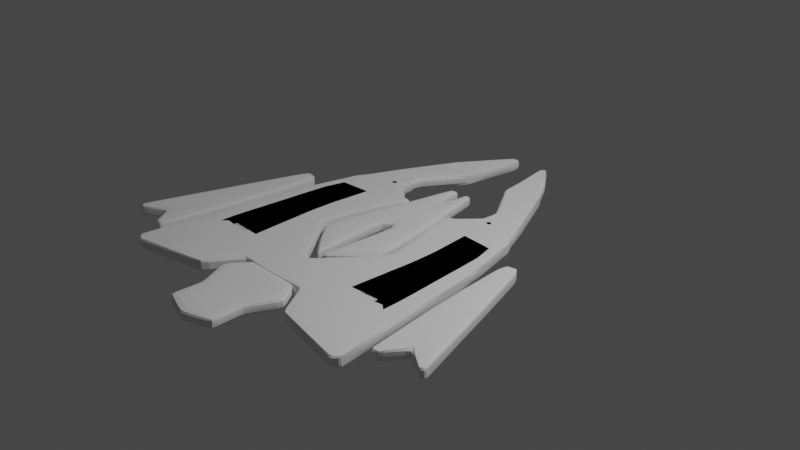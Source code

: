 # Source: Nave_03.blend  (saved by Blender 2.91.10; exported with 4.5.12 LTS)
import bpy
from mathutils import Matrix  # noqa: F401  (used for matrix-valued properties, if any)

bpy.ops.wm.read_factory_settings(use_empty=True)
scene = bpy.context.scene
scene.name = 'Scene'

# ---- collections
col_collection = bpy.data.collections.new('Collection'); scene.collection.children.link(col_collection)

# ---- node groups
ng_auto_smooth = bpy.data.node_groups.new('Auto Smooth', 'GeometryNodeTree')
_s = ng_auto_smooth.interface.new_socket(name='Geometry', in_out='OUTPUT', socket_type='NodeSocketGeometry')
_s = ng_auto_smooth.interface.new_socket(name='Geometry', in_out='INPUT', socket_type='NodeSocketGeometry')
_s = ng_auto_smooth.interface.new_socket(name='Angle', in_out='INPUT', socket_type='NodeSocketFloat')
_s.subtype = 'ANGLE'
_s.min_value = 0.0
_s.max_value = 3.142
ng_auto_smooth.is_modifier = True
_N = ng_auto_smooth.nodes; _L = ng_auto_smooth.links
n0 = _N.new('NodeGroupOutput'); n0.name = 'Group Output'; n0.location = (480, -100)
n1 = _N.new('NodeGroupInput'); n1.name = 'Group Input'; n1.location = (-420, -300)
n2 = _N.new('NodeGroupInput'); n2.name = 'Group Input.001'; n2.location = (-60, -100)
n3 = _N.new('GeometryNodeSetShadeSmooth'); n3.name = 'Set Shade Smooth'; n3.location = (120, -100)
n3.domain = 'EDGE'
n4 = _N.new('GeometryNodeSetShadeSmooth'); n4.name = 'Set Shade Smooth.001'; n4.location = (300, -100)
n5 = _N.new('GeometryNodeInputMeshEdgeAngle'); n5.name = 'Edge Angle'; n5.location = (-420, -220)
n6 = _N.new('GeometryNodeInputEdgeSmooth'); n6.name = 'Is Edge Smooth'; n6.location = (-60, -160)
n7 = _N.new('GeometryNodeInputShadeSmooth'); n7.name = 'Is Face Smooth'; n7.location = (-240, -340)
n8 = _N.new('FunctionNodeBooleanMath'); n8.name = 'Boolean Math'; n8.location = (-60, -220)
n9 = _N.new('FunctionNodeCompare'); n9.name = 'Compare'; n9.location = (-240, -180)
n9.operation = 'LESS_EQUAL'
_L.new(n5.outputs[0], n9.inputs[0])
_L.new(n4.outputs[0], n0.inputs[0])
_L.new(n1.outputs[1], n9.inputs[1])
_L.new(n9.outputs[0], n8.inputs[0])
_L.new(n7.outputs[0], n8.inputs[1])
_L.new(n2.outputs[0], n3.inputs[0])
_L.new(n6.outputs[0], n3.inputs[1])
_L.new(n3.outputs[0], n4.inputs[0])
_L.new(n8.outputs[0], n3.inputs[2])
n0.is_active_output = True

# ---- world
world_world = bpy.data.worlds.new('World'); scene.world = world_world
world_world.use_nodes = True; world_world.node_tree.nodes.clear()
_N = world_world.node_tree.nodes; _L = world_world.node_tree.links
n0 = _N.new('ShaderNodeOutputWorld'); n0.name = 'World Output'; n0.location = (300, 300)
n1 = _N.new('ShaderNodeBackground'); n1.name = 'Background'; n1.location = (10, 300)
n1.inputs[0].default_value = (0.05088, 0.05088, 0.05088, 1.0)
_L.new(n1.outputs[0], n0.inputs[0])
n0.is_active_output = True
world_world.color = (0.05088, 0.05088, 0.05088)
world_world.use_sun_shadow = False
world_world.sun_shadow_jitter_overblur = 0.0

# ---- cameras
cam_camera = bpy.data.cameras.new('Camera')
cam_camera.clip_end = 100.0
cam_camera.ortho_scale = 7.314

# ---- lights
light_light = bpy.data.lights.new('Light', 'POINT')
light_light.transmission_factor = 0.0
light_light.energy = 1000.0
light_light.shadow_soft_size = 0.1
light_light.shadow_maximum_resolution = 0.006
light_light.use_absolute_resolution = True

# ---- meshes
me_plane_002 = bpy.data.meshes.new('Plane.002')
me_plane_002.from_pydata([(0.8833, 1.021, 0.0), (0.2163, 2.162, 0.0), (0.5572, 0.9372, 0.0), (0.1579, 2.133, 0.0), (0.6309, 1.546, 0.0), (0.4679, 1.827, 0.0), (0.271, 1.376, 0.0), (0.2214, 1.743, 0.0), (1.116, 0.4624, 0.0), (0.3538, 0.516, 0.0), (1.11, 0.516, 0.0), (0.5353, 0.6754, 0.0), (0.6577, 0.6964, 0.0), (0.579, 0.7954, 0.0)], [], [(7, 5, 1, 3), (2, 0, 4, 6), (6, 4, 5, 7), (0, 2, 13, 12, 10), (11, 12, 13), (10, 12, 11, 9, 8)])
_uv = me_plane_002.uv_layers.new(name='UVMap')
_uv.uv.foreach_set('vector', [0.5, 0.6667, 1.0, 0.6667, 1.0, 1.0, 0.5, 1.0, 0.5, 0.0, 1.0, 0.0, 1.0, 0.3333, 0.5, 0.3333, 0.5, 0.3333, 1.0, 0.3333, 1.0, 0.6667, 0.5, 0.6667, 1.0, 0.0, 0.5, 0.0, 0.5, 0.0, 0.565, 0.0, 1.0, 0.0, 0.5, 0.0, 0.565, 0.0, 0.5, 0.0, 1.0, 0.0, 0.565, 0.0, 0.5, 0.0, 0.5, 0.0, 1.0, 0.0])
me_plane_002.use_remesh_fix_poles = True
me_plane_002.use_remesh_preserve_attributes = False
me_plane_002.use_mirror_vertex_groups = False
me_plane_002.update()
me_plane_003 = bpy.data.meshes.new('Plane.003')
me_plane_003.from_pydata([(1.139, 0.3547, 0.0), (0.5099, -1.77, 0.0), (0.2528, 0.4243, 0.0), (0.6229, -1.914, 0.0), (1.126, -2.075, 0.0), (1.065, 0.3728, 0.0), (0.7974, 0.394, 0.0), (1.318, -0.5317, 0.0), (0.5127, -0.5664, 0.0), (0.8145, -0.5549, 0.0), (1.122, -0.5381, 0.0), (0.3937, -1.624, 0.0), (1.449, -1.465, 0.0), (0.7892, -1.291, 0.0), (1.154, -1.079, 0.0), (0.0, -1.268, -0.007455), (0.0, -1.634, -0.0114), (0.3324, -1.62, -0.003727), (1.284, -0.2642, 0.0), (0.4494, -0.2501, 0.0), (0.8258, -0.2599, 0.0), (1.104, -0.2546, 0.0), (1.197, 0.1082, 0.0), (0.3304, 0.1871, 0.0), (0.8087, 0.1563, 0.0), (1.081, 0.14, 0.0), (1.516, -2.073, 0.0), (1.446, -2.137, 0.0)], [], [(25, 22, 0, 5), (23, 24, 6, 2), (24, 25, 5, 6), (11, 13, 9, 8), (14, 12, 7, 10), (1, 3, 13, 11), (13, 14, 10, 9), (20, 21, 25, 24), (3, 4, 14, 13), (8, 9, 20, 19), (10, 7, 18, 21), (9, 10, 21, 20), (19, 20, 24, 23), (21, 18, 22, 25), (11, 8, 15, 16, 17), (4, 27, 26, 12, 14)])
_uv = me_plane_003.uv_layers.new(name='UVMap')
_uv.uv.foreach_set('vector', [0.8333, 0.861, 1.0, 0.8998, 1.0, 1.0, 0.8333, 1.0, 0.5, 0.861, 0.6844, 0.8802, 0.6667, 1.0, 0.5, 1.0, 0.6844, 0.8802, 0.8333, 0.861, 0.8333, 1.0, 0.6667, 1.0, 0.5, 0.2122, 0.7229, 0.2387, 0.7142, 0.5673, 0.5, 0.5, 0.8333, 0.2122, 1.0, 0.2715, 1.0, 0.6396, 0.8333, 0.5, 0.5, 0.0, 0.6667, 0.0, 0.7229, 0.2387, 0.5, 0.2122, 0.7229, 0.2387, 0.8333, 0.2122, 0.8333, 0.5, 0.7142, 0.5673, 0.7113, 0.6991, 0.8333, 0.6509, 0.8333, 0.861, 0.6844, 0.8802, 0.6667, 0.0, 0.8333, 0.0, 0.8333, 0.2122, 0.7229, 0.2387, 0.5, 0.5, 0.7142, 0.5673, 0.7113, 0.6991, 0.5, 0.6509, 0.8333, 0.5, 1.0, 0.6396, 1.0, 0.7484, 0.8333, 0.6509, 0.7142, 0.5673, 0.8333, 0.5, 0.8333, 0.6509, 0.7113, 0.6991, 0.5, 0.6509, 0.7113, 0.6991, 0.6844, 0.8802, 0.5, 0.861, 0.8333, 0.6509, 1.0, 0.7484, 1.0, 0.8998, 0.8333, 0.861, 0.5, 0.2122, 0.5, 0.5, 0.5, 0.5, 0.5, 0.2122, 0.5, 0.2122, 0.8333, 0.0, 0.9671, 0.0, 1.0, 0.03149, 1.0, 0.2715, 0.8333, 0.2122])
me_plane_003.use_remesh_fix_poles = True
me_plane_003.use_remesh_preserve_attributes = False
me_plane_003.use_mirror_vertex_groups = False
me_plane_003.update()
me_plane_004 = bpy.data.meshes.new('Plane.004')
me_plane_004.from_pydata([(2.057, -2.16, 0.0), (1.889, -1.403, 0.0), (1.752, -0.974, 0.0), (1.474, -1.475, 0.0), (1.43, -1.044, 0.0), (2.123, -2.141, 0.0), (1.822, -2.011, 0.0), (1.601, -1.059, 0.0), (1.579, -2.251, 0.0), (1.658, -2.243, 0.0), (1.575, -0.4456, 0.0), (1.389, -0.486, 0.0), (1.48, -0.4664, 0.0), (1.517, -0.3529, 0.0), (1.41, -0.3762, 0.0), (1.462, -0.3649, 0.0)], [], [(6, 1, 2, 7), (0, 5, 1, 6), (3, 6, 7, 4), (6, 3, 8, 9), (7, 2, 10, 12), (4, 7, 12, 11), (12, 10, 13, 15), (11, 12, 15, 14)])
_uv = me_plane_004.uv_layers.new(name='UVMap')
_uv.uv.foreach_set('vector', [0.625, 0.3333, 1.0, 0.3576, 1.0, 0.6667, 0.7309, 0.6667, 0.75, 0.3333, 1.0, 0.3333, 1.0, 0.3576, 0.625, 0.3333, 0.5, 0.3333, 0.625, 0.3333, 0.7309, 0.6667, 0.5, 0.6667, 0.625, 0.3333, 0.5, 0.3333, 0.5, 0.3333, 0.625, 0.3333, 0.7309, 0.6667, 1.0, 0.6667, 1.0, 0.6667, 0.7309, 0.6667, 0.5, 0.6667, 0.7309, 0.6667, 0.7309, 0.6667, 0.5, 0.6667, 0.7309, 0.6667, 1.0, 0.6667, 1.0, 0.6667, 0.7309, 0.6667, 0.5, 0.6667, 0.7309, 0.6667, 0.7309, 0.6667, 0.5, 0.6667])
me_plane_004.use_remesh_fix_poles = True
me_plane_004.use_remesh_preserve_attributes = False
me_plane_004.use_mirror_vertex_groups = False
me_plane_004.update()
me_plane_005 = bpy.data.meshes.new('Plane.005')
me_plane_005.from_pydata([(0.08011, 0.1242, 0.0), (0.4431, -0.2897, 0.0), (0.2882, 0.5215, 0.0), (0.02015, -0.7613, 0.0), (0.2205, 0.8142, 0.0), (0.1872, 0.3556, 0.0), (0.2495, -0.5295, 0.0), (0.05043, 1.071, 0.0), (0.1084, 0.6507, 0.0), (-0.08011, 0.1242, 0.0), (-0.4431, -0.2897, 0.0), (-0.2882, 0.5215, 0.0), (-0.02438, -0.7613, 0.0), (0.0, 0.9763, 0.0), (-0.2205, 0.8142, 0.0), (0.0, 0.2052, 0.0), (-0.1872, 0.3556, 0.0), (-0.2495, -0.5295, 0.0), (-0.05043, 1.071, 0.0), (-0.1084, 0.6507, 0.0), (0.05079, 1.231, 0.0), (0.1323, 1.237, 0.0), (-0.04145, 1.226, 0.0), (-0.1424, 1.234, 0.0)], [], [(6, 1, 2, 5), (5, 2, 4, 8), (0, 5, 8, 15), (3, 6, 5, 0), (15, 8, 7, 13), (17, 16, 11, 10), (16, 19, 14, 11), (9, 15, 19, 16), (12, 9, 16, 17), (15, 13, 18, 19), (8, 4, 21, 20, 7), (19, 18, 22, 23, 14)])
_uv = me_plane_005.uv_layers.new(name='UVMap')
_uv.uv.foreach_set('vector', [0.7457, 0.0, 1.0, 0.0, 1.0, 0.4502, 0.7457, 0.5112, 0.7457, 0.5112, 1.0, 0.4502, 1.0, 0.6237, 0.7457, 0.7058, 0.5, 0.5702, 0.7457, 0.5112, 0.7457, 0.7058, 0.5, 0.7851, 0.5, 0.0, 0.7457, 0.0, 0.7457, 0.5112, 0.5, 0.5702, 0.5, 0.7851, 0.7457, 0.7058, 0.7457, 1.0, 0.5, 1.0, 0.7457, 0.0, 0.7457, 0.5112, 1.0, 0.4502, 1.0, 0.0, 0.7457, 0.5112, 0.7457, 0.7058, 1.0, 0.6237, 1.0, 0.4502, 0.5, 0.5702, 0.5, 0.7851, 0.7457, 0.7058, 0.7457, 0.5112, 0.5, 0.0, 0.5, 0.5702, 0.7457, 0.5112, 0.7457, 0.0, 0.5, 0.7851, 0.5, 1.0, 0.7457, 1.0, 0.7457, 0.7058, 0.7457, 0.7058, 1.0, 0.6237, 1.0, 0.8741, 0.8535, 1.0, 0.7457, 1.0, 0.7457, 0.7058, 0.7457, 1.0, 0.8507, 1.0, 1.0, 0.8717, 1.0, 0.6237])
me_plane_005.use_remesh_fix_poles = True
me_plane_005.use_remesh_preserve_attributes = False
me_plane_005.use_mirror_vertex_groups = False
me_plane_005.update()
me_plane = bpy.data.meshes.new('Plane')
me_plane.from_pydata([(0.3293, 0.1123, 0.0), (0.3079, 1.021, 0.0), (0.0, -0.004468, 0.0), (0.0, 1.018, 0.0), (0.3082, 0.4486, 0.0), (0.4752, 0.7834, 0.0), (0.0, 0.3304, 0.0), (0.0, 0.6652, 0.0)], [], [(7, 5, 1, 3), (2, 0, 4, 6), (6, 4, 5, 7)])
_uv = me_plane.uv_layers.new(name='UVMap')
_uv.uv.foreach_set('vector', [0.5, 0.6667, 1.0, 0.6667, 1.0, 1.0, 0.5, 1.0, 0.5, 0.0, 1.0, 0.0, 1.0, 0.3333, 0.5, 0.3333, 0.5, 0.3333, 1.0, 0.3333, 1.0, 0.6667, 0.5, 0.6667])
me_plane.use_remesh_fix_poles = True
me_plane.use_remesh_preserve_attributes = False
me_plane.use_mirror_vertex_groups = False
me_plane.update()
me_plane_001 = bpy.data.meshes.new('Plane.001')
me_plane_001.from_pydata([(1.144, 0.3074, 0.0), (0.2222, 2.036, 0.0), (0.2737, 0.3793, 0.0), (0.1732, 2.001, 0.0), (1.127, 0.395, 0.0), (1.052, 0.5239, 0.0), (0.9287, 0.815, 0.0), (0.8351, 1.016, 0.0), (0.6204, 1.469, 0.0), (0.4846, 1.659, 0.0), (0.3799, 0.416, 0.0), (0.5724, 0.6273, 0.0), (0.5856, 0.7917, 0.0), (0.5349, 0.9229, 0.0), (0.269, 1.3, 0.0), (0.2388, 1.59, 0.0), (1.314, -0.4804, 0.0), (0.5105, -0.5765, 0.0), (1.397, -1.163, 0.0), (0.0, -1.232, 0.0), (1.241, -0.08249, 0.0), (0.4107, -0.09833, 0.0), (1.451, -1.56, 0.0), (0.0, -1.631, 0.0), (0.5137, 0.3594, 0.0), (0.1867, 2.011, 0.0), (0.5859, 0.4102, 0.0), (0.7047, 0.5988, 0.0), (0.6802, 0.7981, 0.0), (0.6177, 0.9485, 0.0), (0.3659, 1.346, 0.0), (0.3066, 1.609, 0.0), (0.7321, -0.55, 0.0), (0.3851, -1.213, 0.0), (0.6398, -0.09396, 0.0), (0.4001, -1.611, 0.0), (1.514, -2.076, 0.0), (0.6197, -1.973, 0.0), (1.006, 0.3188, 0.0), (1.186, -0.4957, 0.0), (1.175, -1.174, 0.0), (1.11, -0.085, 0.0), (1.221, -1.572, 0.0), (1.449, -2.144, 0.0), (0.2144, 2.031, 0.0), (1.008, 0.3983, 0.0), (0.9761, 0.5403, 0.0), (0.8743, 0.8113, 0.0), (0.7875, 1.001, 0.0), (0.5647, 1.442, 0.0), (0.4456, 1.648, 0.0)], [], [(50, 9, 1, 44), (38, 0, 4, 45), (45, 4, 5, 46), (46, 5, 6, 47), (47, 6, 7, 48), (48, 7, 8, 49), (49, 8, 9, 50), (34, 21, 17, 32), (32, 17, 19, 33), (24, 2, 21, 34), (33, 19, 23, 35), (30, 49, 50, 31), (40, 33, 35, 42), (38, 24, 34, 41), (39, 32, 33, 40), (14, 30, 31, 15), (13, 29, 30, 14), (12, 28, 29, 13), (11, 27, 28, 12), (10, 26, 27, 11), (2, 24, 26, 10), (15, 31, 25, 3), (41, 34, 32, 39), (18, 40, 42, 22), (0, 38, 41, 20), (16, 39, 40, 18), (20, 41, 39, 16), (22, 42, 43, 36), (29, 48, 49, 30), (28, 47, 48, 29), (27, 46, 47, 28), (26, 45, 46, 27), (24, 38, 45, 26), (31, 50, 44, 25), (42, 35, 37, 43)])
_uv = me_plane_001.uv_layers.new(name='UVMap')
_uv.uv.foreach_set('vector', [0.9207, 0.8571, 1.0, 0.8571, 1.0, 1.0, 0.9207, 1.0, 0.9207, 0.0, 1.0, 0.0, 1.0, 0.1429, 0.9207, 0.1429, 0.9207, 0.1429, 1.0, 0.1429, 1.0, 0.2857, 0.9207, 0.2857, 0.9207, 0.2857, 1.0, 0.2857, 1.0, 0.4286, 0.9207, 0.4286, 0.9207, 0.4286, 1.0, 0.4286, 1.0, 0.5714, 0.9207, 0.5714, 0.9207, 0.5714, 1.0, 0.5714, 1.0, 0.7143, 0.9207, 0.7143, 0.9207, 0.7143, 1.0, 0.7143, 1.0, 0.8571, 0.9207, 0.8571, 0.6379, 0.0, 0.5, 0.0, 0.5, 0.0, 0.6379, 0.0, 0.6379, 0.0, 0.5, 0.0, 0.5, 0.0, 0.6379, 0.0, 0.6379, 0.0, 0.5, 0.0, 0.5, 0.0, 0.6379, 0.0, 0.6379, 0.0, 0.5, 0.0, 0.5, 0.0, 0.6379, 0.0, 0.6379, 0.7143, 0.9207, 0.7143, 0.9207, 0.8571, 0.6379, 0.8571, 0.9207, 0.0, 0.6379, 0.0, 0.6379, 0.0, 0.9207, 0.0, 0.9207, 0.0, 0.6379, 0.0, 0.6379, 0.0, 0.9207, 0.0, 0.9207, 0.0, 0.6379, 0.0, 0.6379, 0.0, 0.9207, 0.0, 0.5, 0.7143, 0.6379, 0.7143, 0.6379, 0.8571, 0.5, 0.8571, 0.5, 0.5714, 0.6379, 0.5714, 0.6379, 0.7143, 0.5, 0.7143, 0.5, 0.4286, 0.6379, 0.4286, 0.6379, 0.5714, 0.5, 0.5714, 0.5, 0.2857, 0.6379, 0.2857, 0.6379, 0.4286, 0.5, 0.4286, 0.5, 0.1429, 0.6379, 0.1429, 0.6379, 0.2857, 0.5, 0.2857, 0.5, 0.0, 0.6379, 0.0, 0.6379, 0.1429, 0.5, 0.1429, 0.5, 0.8571, 0.6379, 0.8571, 0.6379, 1.0, 0.5, 1.0, 0.9207, 0.0, 0.6379, 0.0, 0.6379, 0.0, 0.9207, 0.0, 1.0, 0.0, 0.9207, 0.0, 0.9207, 0.0, 1.0, 0.0, 1.0, 0.0, 0.9207, 0.0, 0.9207, 0.0, 1.0, 0.0, 1.0, 0.0, 0.9207, 0.0, 0.9207, 0.0, 1.0, 0.0, 1.0, 0.0, 0.9207, 0.0, 0.9207, 0.0, 1.0, 0.0, 1.0, 0.0, 0.9207, 0.0, 0.9207, 0.0, 1.0, 0.0, 0.6379, 0.5714, 0.9207, 0.5714, 0.9207, 0.7143, 0.6379, 0.7143, 0.6379, 0.4286, 0.9207, 0.4286, 0.9207, 0.5714, 0.6379, 0.5714, 0.6379, 0.2857, 0.9207, 0.2857, 0.9207, 0.4286, 0.6379, 0.4286, 0.6379, 0.1429, 0.9207, 0.1429, 0.9207, 0.2857, 0.6379, 0.2857, 0.6379, 0.0, 0.9207, 0.0, 0.9207, 0.1429, 0.6379, 0.1429, 0.6379, 0.8571, 0.9207, 0.8571, 0.9207, 1.0, 0.6379, 1.0, 0.9207, 0.0, 0.6379, 0.0, 0.6379, 0.0, 0.9207, 0.0])
me_plane_001.use_remesh_fix_poles = True
me_plane_001.use_remesh_preserve_attributes = False
me_plane_001.use_mirror_vertex_groups = False
me_plane_001.update()

# ---- objects
ob_light = bpy.data.objects.new('Light', light_light)
ob_camera = bpy.data.objects.new('Camera', cam_camera)
ob_empty = bpy.data.objects.new('Empty', None)
ob_front_upper = bpy.data.objects.new('Front_upper', me_plane_002)
ob_middle_lr_upper = bpy.data.objects.new('Middle_LR_upper', me_plane_003)
ob_back_lr_upper = bpy.data.objects.new('Back_LR_Upper', me_plane_004)
ob_cabin_upper = bpy.data.objects.new('Cabin_upper', me_plane_005)
ob_booster = bpy.data.objects.new('Booster', me_plane)
ob_plane = bpy.data.objects.new('Plane', me_plane_001)

# ---- transforms, parenting, visibility, modifiers, constraints
ob_light.location = (4.076, 1.005, 5.904)
ob_light.rotation_euler = (0.6503, 0.05522, 1.866)
ob_light.lock_rotations_4d = False
ob_light.empty_display_type = 'ARROWS'
ob_light.color = (0.0, 0.0, 0.0, 0.0)
ob_light.lineart.crease_threshold = 0.0
ob_camera.location = (7.359, -6.926, 4.958)
ob_camera.rotation_euler = (1.109, 0.0, 0.8149)
ob_camera.lock_rotations_4d = False
ob_camera.empty_display_type = 'ARROWS'
ob_camera.color = (0.0, 0.0, 0.0, 0.0)
ob_camera.display_type = 'WIRE'
ob_camera.lineart.crease_threshold = 0.0
ob_empty.location = (0.0, 0.0, 0.0)
ob_empty.empty_display_type = 'IMAGE'
ob_empty.empty_display_size = 5.0
ob_empty.hide_select = True
ob_empty.lineart.crease_threshold = 0.0
ob_front_upper.location = (0.0, -0.09939, 0.0)
ob_front_upper.lineart.crease_threshold = 0.0
_m = ob_front_upper.modifiers.new('Mirror', 'MIRROR')
_m = ob_front_upper.modifiers.new('Solidify', 'SOLIDIFY')
_m.thickness = 0.12
_m.use_even_offset = True
_m = ob_front_upper.modifiers.new('Bevel', 'BEVEL')
_m.width = 0.02
_m.width_pct = 0.02
_m.limit_method = 'NONE'
_m = ob_front_upper.modifiers.new('Subdivision', 'SUBSURF')
_m.uv_smooth = 'PRESERVE_CORNERS'
_m.render_levels = 1
_m = ob_front_upper.modifiers.new('Auto Smooth', 'NODES')
_m.node_group = ng_auto_smooth
_gi = [s.identifier for s in ng_auto_smooth.interface.items_tree if s.item_type == 'SOCKET' and s.in_out == 'INPUT']
_m[_gi[1]] = 0.5236  # Angle
ob_middle_lr_upper.location = (0.0, 0.0, 0.0)
ob_middle_lr_upper.lineart.crease_threshold = 0.0
_m = ob_middle_lr_upper.modifiers.new('Mirror', 'MIRROR')
_m.use_clip = True
_m = ob_middle_lr_upper.modifiers.new('Solidify', 'SOLIDIFY')
_m.thickness = 0.12
_m.use_even_offset = True
_m = ob_middle_lr_upper.modifiers.new('Bevel', 'BEVEL')
_m.width = 0.02
_m.width_pct = 0.02
_m.limit_method = 'NONE'
_m = ob_middle_lr_upper.modifiers.new('Subdivision', 'SUBSURF')
_m.uv_smooth = 'PRESERVE_CORNERS'
_m.render_levels = 1
_m = ob_middle_lr_upper.modifiers.new('Auto Smooth', 'NODES')
_m.node_group = ng_auto_smooth
_gi = [s.identifier for s in ng_auto_smooth.interface.items_tree if s.item_type == 'SOCKET' and s.in_out == 'INPUT']
_m[_gi[1]] = 0.5236  # Angle
ob_back_lr_upper.location = (0.0, 0.434, 0.0)
ob_back_lr_upper.lineart.crease_threshold = 0.0
_m = ob_back_lr_upper.modifiers.new('Solidify', 'SOLIDIFY')
_m.thickness = 0.12
_m.use_even_offset = True
_m = ob_back_lr_upper.modifiers.new('Bevel', 'BEVEL')
_m.width = 0.01
_m.width_pct = 0.01
_m.limit_method = 'NONE'
_m = ob_back_lr_upper.modifiers.new('Subdivision', 'SUBSURF')
_m.uv_smooth = 'PRESERVE_CORNERS'
_m.render_levels = 1
_m = ob_back_lr_upper.modifiers.new('Mirror', 'MIRROR')
_m = ob_back_lr_upper.modifiers.new('Auto Smooth', 'NODES')
_m.node_group = ng_auto_smooth
_gi = [s.identifier for s in ng_auto_smooth.interface.items_tree if s.item_type == 'SOCKET' and s.in_out == 'INPUT']
_m[_gi[1]] = 0.5236  # Angle
ob_cabin_upper.location = (0.0, -0.3085, 0.0)
ob_cabin_upper.lineart.crease_threshold = 0.0
_m = ob_cabin_upper.modifiers.new('Solidify', 'SOLIDIFY')
_m.thickness = 0.12
_m.use_even_offset = True
_m = ob_cabin_upper.modifiers.new('Bevel', 'BEVEL')
_m.width = 0.02
_m.width_pct = 0.02
_m.limit_method = 'NONE'
_m = ob_cabin_upper.modifiers.new('Subdivision', 'SUBSURF')
_m.uv_smooth = 'PRESERVE_CORNERS'
_m.render_levels = 1
ob_booster.location = (0.0, -2.623, 0.0)
ob_booster.lineart.crease_threshold = 0.0
_m = ob_booster.modifiers.new('Mirror', 'MIRROR')
_m.use_clip = True
_m = ob_booster.modifiers.new('Solidify', 'SOLIDIFY')
_m.thickness = 0.12
_m.use_even_offset = True
_m = ob_booster.modifiers.new('Bevel', 'BEVEL')
_m.width = 0.02
_m.width_pct = 0.02
_m.limit_method = 'NONE'
_m = ob_booster.modifiers.new('Subdivision', 'SUBSURF')
_m.uv_smooth = 'PRESERVE_CORNERS'
_m.render_levels = 1
ob_plane.location = (0.0, 0.0, 0.0)
ob_plane.lineart.crease_threshold = 0.0
_m = ob_plane.modifiers.new('Mirror', 'MIRROR')
_m = ob_plane.modifiers.new('Solidify', 'SOLIDIFY')
_m.thickness = 0.12
_m.use_even_offset = True
_m = ob_plane.modifiers.new('Bevel', 'BEVEL')
_m.width = 0.02
_m.width_pct = 0.02
_m.limit_method = 'NONE'
_m = ob_plane.modifiers.new('Subdivision', 'SUBSURF')
_m.uv_smooth = 'PRESERVE_CORNERS'
_m.render_levels = 1

# ---- collection membership
col_collection.objects.link(ob_light)
col_collection.objects.link(ob_camera)
col_collection.objects.link(ob_empty)
col_collection.objects.link(ob_front_upper)
col_collection.objects.link(ob_middle_lr_upper)
col_collection.objects.link(ob_back_lr_upper)
col_collection.objects.link(ob_cabin_upper)
col_collection.objects.link(ob_booster)
col_collection.objects.link(ob_plane)

# ---- scene / render settings (as saved in the file)
scene.camera = ob_camera
scene.frame_start = 1; scene.frame_end = 250; scene.frame_set(33)
scene.render.engine = 'BLENDER_EEVEE_NEXT'
scene.cycles.use_denoising = False
scene.cycles.samples = 128
scene.cycles.sampling_pattern = 'TABULATED_SOBOL'
scene.cycles.use_adaptive_sampling = False
scene.cycles.use_light_tree = False
scene.view_settings.view_transform = 'Filmic'
bpy.context.view_layer.update()
